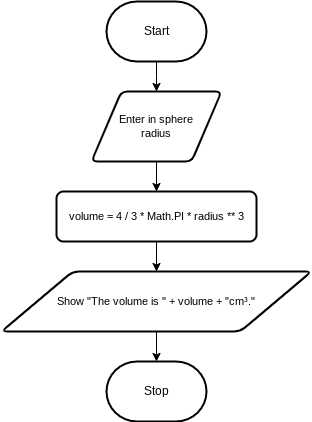

The diagram above was exported from draw.io. Its source (the exported page's mxGraphModel, read from the mxfile embedded in the PNG):
<mxGraphModel dx="606" dy="560" grid="1" gridSize="10" guides="1" tooltips="1" connect="1" arrows="1" fold="1" page="1" pageScale="1" pageWidth="850" pageHeight="1100" math="0" shadow="0">
  <root>
    <mxCell id="0" />
    <mxCell id="1" parent="0" />
    <mxCell id="5" style="edgeStyle=orthogonalEdgeStyle;shape=connector;rounded=0;html=1;strokeColor=default;align=center;verticalAlign=middle;fontFamily=Helvetica;fontSize=11;fontColor=default;labelBackgroundColor=default;endArrow=classic;" edge="1" parent="1" source="6">
      <mxGeometry relative="1" as="geometry">
        <mxPoint x="455" y="570" as="targetPoint" />
      </mxGeometry>
    </mxCell>
    <mxCell id="6" value="Start" style="strokeWidth=2;html=1;shape=mxgraph.flowchart.terminator;whiteSpace=wrap;" vertex="1" parent="1">
      <mxGeometry x="405" y="480" width="100" height="60" as="geometry" />
    </mxCell>
    <mxCell id="7" value="Stop" style="strokeWidth=2;html=1;shape=mxgraph.flowchart.terminator;whiteSpace=wrap;" vertex="1" parent="1">
      <mxGeometry x="405" y="840" width="100" height="60" as="geometry" />
    </mxCell>
    <mxCell id="12" style="edgeStyle=orthogonalEdgeStyle;shape=connector;rounded=0;html=1;strokeColor=default;align=center;verticalAlign=middle;fontFamily=Helvetica;fontSize=11;fontColor=default;labelBackgroundColor=default;endArrow=classic;" edge="1" parent="1" source="13" target="15">
      <mxGeometry relative="1" as="geometry" />
    </mxCell>
    <mxCell id="13" value="Enter in sphere&lt;div&gt;radius&lt;/div&gt;" style="shape=parallelogram;html=1;strokeWidth=2;perimeter=parallelogramPerimeter;whiteSpace=wrap;rounded=1;arcSize=12;size=0.23;fontFamily=Helvetica;fontSize=11;fontColor=default;labelBackgroundColor=default;" vertex="1" parent="1">
      <mxGeometry x="390" y="570" width="130" height="70" as="geometry" />
    </mxCell>
    <mxCell id="14" style="edgeStyle=orthogonalEdgeStyle;shape=connector;rounded=0;html=1;entryX=0.5;entryY=0;entryDx=0;entryDy=0;strokeColor=default;align=center;verticalAlign=middle;fontFamily=Helvetica;fontSize=11;fontColor=default;labelBackgroundColor=default;endArrow=classic;" edge="1" parent="1" source="15" target="17">
      <mxGeometry relative="1" as="geometry" />
    </mxCell>
    <mxCell id="15" value="volume = 4 / 3 * Math.PI * radius ** 3" style="rounded=1;whiteSpace=wrap;html=1;absoluteArcSize=1;arcSize=14;strokeWidth=2;fontFamily=Helvetica;fontSize=11;fontColor=default;labelBackgroundColor=default;" vertex="1" parent="1">
      <mxGeometry x="355" y="670" width="200" height="50" as="geometry" />
    </mxCell>
    <mxCell id="16" style="edgeStyle=orthogonalEdgeStyle;shape=connector;rounded=0;html=1;strokeColor=default;align=center;verticalAlign=middle;fontFamily=Helvetica;fontSize=11;fontColor=default;labelBackgroundColor=default;endArrow=classic;" edge="1" parent="1" source="17" target="7">
      <mxGeometry relative="1" as="geometry" />
    </mxCell>
    <mxCell id="17" value="Show &quot;The volume is &quot; + volume + &quot;cm³.&quot;" style="shape=parallelogram;html=1;strokeWidth=2;perimeter=parallelogramPerimeter;whiteSpace=wrap;rounded=1;arcSize=12;size=0.23;fontFamily=Helvetica;fontSize=11;fontColor=default;labelBackgroundColor=default;" vertex="1" parent="1">
      <mxGeometry x="300" y="750" width="310" height="60" as="geometry" />
    </mxCell>
  </root>
</mxGraphModel>